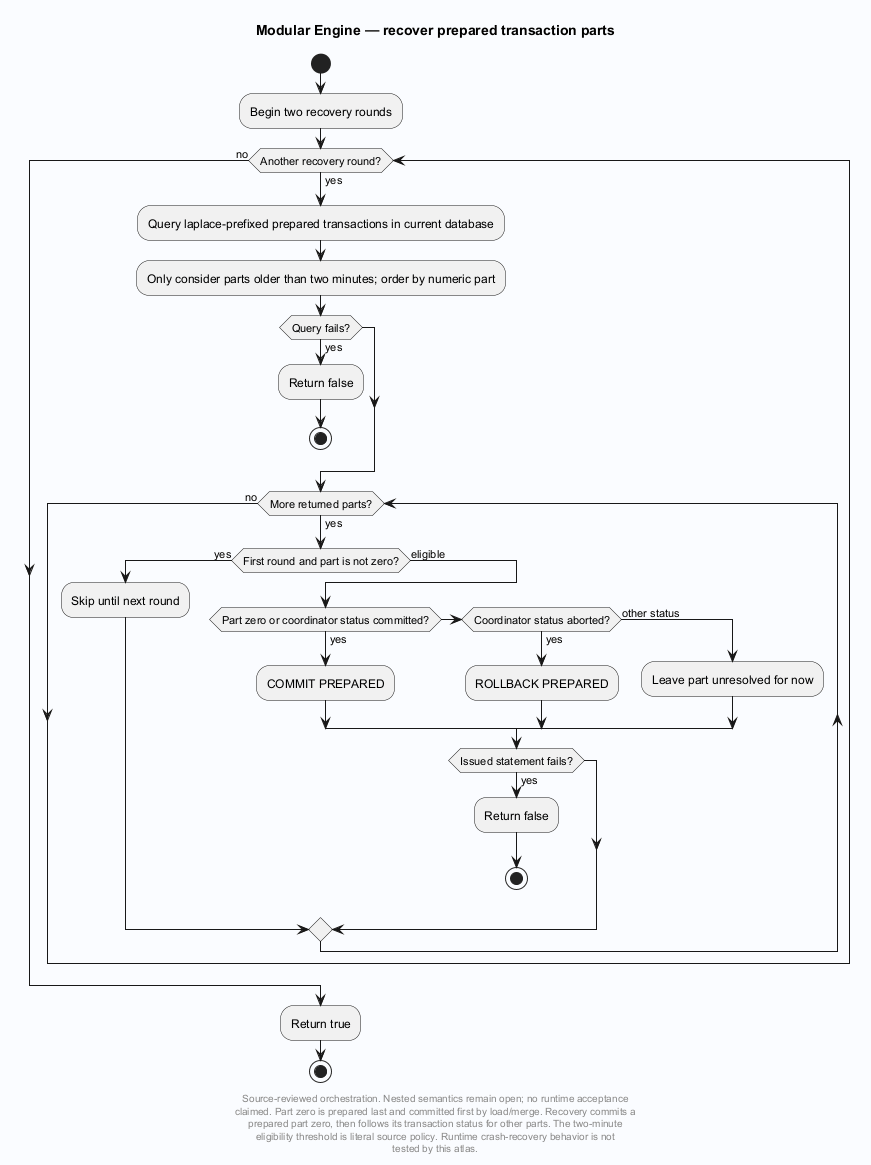

The diagram above was rendered by PlantUML. Its source (embedded in the PNG):
@startuml
' Evidence: Laplace-Engine/src/db.c SHA256 bba138c55e319e63598cd8c6640d0de5428975c5b37991e8439823efea5d17c7
skinparam backgroundColor #FAFCFF
skinparam shadowing false
skinparam defaultFontName SansSerif
title Modular Engine — recover prepared transaction parts
start

:Begin two recovery rounds;
while (Another recovery round?) is (yes)
 :Query laplace-prefixed prepared transactions in current database;
 :Only consider parts older than two minutes; order by numeric part;
 if (Query fails?) then (yes)
  :Return false;
  stop
 endif
 while (More returned parts?) is (yes)
  if (First round and part is not zero?) then (yes)
   :Skip until next round;
  else (eligible)
   if (Part zero or coordinator status committed?) then (yes)
    :COMMIT PREPARED;
   elseif (Coordinator status aborted?) then (yes)
    :ROLLBACK PREPARED;
   else (other status)
    :Leave part unresolved for now;
   endif
   if (Issued statement fails?) then (yes)
    :Return false;
    stop
   endif
  endif
 endwhile (no)
endwhile (no)
:Return true;

stop
footer
Source-reviewed orchestration. Nested semantics remain open; no runtime acceptance
claimed. Part zero is prepared last and committed first by load/merge. Recovery commits a
prepared part zero, then follows its transaction status for other parts. The two-minute
eligibility threshold is literal source policy. Runtime crash-recovery behavior is not
tested by this atlas.
end footer

@enduml